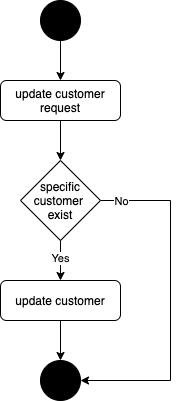

The diagram above was exported from draw.io. Its source (the exported page's mxGraphModel, read from the mxfile embedded in the PNG):
<mxGraphModel dx="946" dy="640" grid="1" gridSize="10" guides="1" tooltips="1" connect="1" arrows="1" fold="1" page="1" pageScale="1" pageWidth="827" pageHeight="1169" math="0" shadow="0">
  <root>
    <mxCell id="WIyWlLk6GJQsqaUBKTNV-0" />
    <mxCell id="WIyWlLk6GJQsqaUBKTNV-1" parent="WIyWlLk6GJQsqaUBKTNV-0" />
    <mxCell id="bDCf9ZuHCR-Yo9mToukc-0" value="" style="ellipse;whiteSpace=wrap;html=1;aspect=fixed;fillColor=#000000;" parent="WIyWlLk6GJQsqaUBKTNV-1" vertex="1">
      <mxGeometry x="400" y="80" width="40" height="40" as="geometry" />
    </mxCell>
    <mxCell id="lMiE3IPboOpO6Fax5913-0" value="update customer request" style="rounded=1;whiteSpace=wrap;html=1;" parent="WIyWlLk6GJQsqaUBKTNV-1" vertex="1">
      <mxGeometry x="360" y="160" width="120" height="40" as="geometry" />
    </mxCell>
    <mxCell id="lMiE3IPboOpO6Fax5913-11" style="edgeStyle=orthogonalEdgeStyle;rounded=0;orthogonalLoop=1;jettySize=auto;html=1;entryX=1;entryY=0.5;entryDx=0;entryDy=0;" parent="WIyWlLk6GJQsqaUBKTNV-1" target="lMiE3IPboOpO6Fax5913-8" edge="1">
      <mxGeometry relative="1" as="geometry">
        <mxPoint x="440" y="620" as="targetPoint" />
        <mxPoint x="450" y="280" as="sourcePoint" />
        <Array as="points">
          <mxPoint x="530" y="280" />
          <mxPoint x="530" y="460" />
        </Array>
      </mxGeometry>
    </mxCell>
    <mxCell id="lMiE3IPboOpO6Fax5913-21" value="No" style="edgeLabel;html=1;align=center;verticalAlign=middle;resizable=0;points=[];" parent="lMiE3IPboOpO6Fax5913-11" vertex="1" connectable="0">
      <mxGeometry x="-0.8522" relative="1" as="geometry">
        <mxPoint x="4" as="offset" />
      </mxGeometry>
    </mxCell>
    <mxCell id="lMiE3IPboOpO6Fax5913-1" value="specific customer&amp;nbsp; exist" style="rhombus;whiteSpace=wrap;html=1;" parent="WIyWlLk6GJQsqaUBKTNV-1" vertex="1">
      <mxGeometry x="380" y="240" width="80" height="80" as="geometry" />
    </mxCell>
    <mxCell id="lMiE3IPboOpO6Fax5913-4" value="" style="endArrow=classic;html=1;exitX=0.5;exitY=1;exitDx=0;exitDy=0;entryX=0.5;entryY=0;entryDx=0;entryDy=0;" parent="WIyWlLk6GJQsqaUBKTNV-1" source="bDCf9ZuHCR-Yo9mToukc-0" target="lMiE3IPboOpO6Fax5913-0" edge="1">
      <mxGeometry width="50" height="50" relative="1" as="geometry">
        <mxPoint x="390" y="350" as="sourcePoint" />
        <mxPoint x="419" y="150" as="targetPoint" />
      </mxGeometry>
    </mxCell>
    <mxCell id="lMiE3IPboOpO6Fax5913-5" value="" style="endArrow=classic;html=1;entryX=0.5;entryY=0;entryDx=0;entryDy=0;exitX=0.5;exitY=1;exitDx=0;exitDy=0;" parent="WIyWlLk6GJQsqaUBKTNV-1" source="lMiE3IPboOpO6Fax5913-0" target="lMiE3IPboOpO6Fax5913-1" edge="1">
      <mxGeometry width="50" height="50" relative="1" as="geometry">
        <mxPoint x="430" y="210" as="sourcePoint" />
        <mxPoint x="440" y="210" as="targetPoint" />
      </mxGeometry>
    </mxCell>
    <mxCell id="lMiE3IPboOpO6Fax5913-6" value="" style="endArrow=classic;html=1;entryX=0.5;entryY=0;entryDx=0;entryDy=0;exitX=0.5;exitY=1;exitDx=0;exitDy=0;" parent="WIyWlLk6GJQsqaUBKTNV-1" source="lMiE3IPboOpO6Fax5913-1" edge="1">
      <mxGeometry width="50" height="50" relative="1" as="geometry">
        <mxPoint x="420" y="320" as="sourcePoint" />
        <mxPoint x="420" y="360" as="targetPoint" />
      </mxGeometry>
    </mxCell>
    <mxCell id="lMiE3IPboOpO6Fax5913-18" value="Yes" style="edgeLabel;html=1;align=center;verticalAlign=middle;resizable=0;points=[];" parent="lMiE3IPboOpO6Fax5913-6" vertex="1" connectable="0">
      <mxGeometry x="-0.1522" relative="1" as="geometry">
        <mxPoint x="-0.21" as="offset" />
      </mxGeometry>
    </mxCell>
    <mxCell id="lMiE3IPboOpO6Fax5913-8" value="" style="ellipse;whiteSpace=wrap;html=1;aspect=fixed;fillColor=#000000;" parent="WIyWlLk6GJQsqaUBKTNV-1" vertex="1">
      <mxGeometry x="400" y="440" width="40" height="40" as="geometry" />
    </mxCell>
    <mxCell id="lMiE3IPboOpO6Fax5913-15" style="edgeStyle=orthogonalEdgeStyle;rounded=0;orthogonalLoop=1;jettySize=auto;html=1;entryX=0.5;entryY=0;entryDx=0;entryDy=0;" parent="WIyWlLk6GJQsqaUBKTNV-1" source="lMiE3IPboOpO6Fax5913-14" target="lMiE3IPboOpO6Fax5913-8" edge="1">
      <mxGeometry relative="1" as="geometry" />
    </mxCell>
    <mxCell id="lMiE3IPboOpO6Fax5913-14" value="update customer" style="rounded=1;whiteSpace=wrap;html=1;" parent="WIyWlLk6GJQsqaUBKTNV-1" vertex="1">
      <mxGeometry x="360" y="360" width="120" height="40" as="geometry" />
    </mxCell>
  </root>
</mxGraphModel>